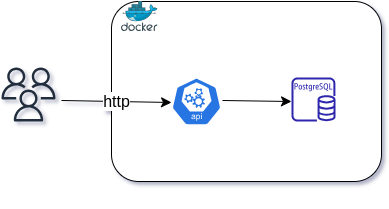

The diagram above was exported from draw.io. Its source (the exported page's mxGraphModel, read from the mxfile embedded in the PNG):
<mxGraphModel dx="2242" dy="1124" grid="1" gridSize="10" guides="1" tooltips="1" connect="1" arrows="1" fold="1" page="1" pageScale="1" pageWidth="850" pageHeight="1100" math="0" shadow="0">
  <root>
    <mxCell id="0" />
    <mxCell id="1" parent="0" />
    <mxCell id="xYx_qm-H0neMTfLn_m8Q-10" value="" style="rounded=1;whiteSpace=wrap;html=1;fontSize=16;" vertex="1" parent="1">
      <mxGeometry x="190" y="180" width="270" height="180" as="geometry" />
    </mxCell>
    <mxCell id="xYx_qm-H0neMTfLn_m8Q-11" value="" style="image;sketch=0;aspect=fixed;html=1;points=[];align=center;fontSize=12;image=img/lib/mscae/Docker.svg;" vertex="1" parent="1">
      <mxGeometry x="200" y="180" width="36.59" height="30" as="geometry" />
    </mxCell>
    <mxCell id="xYx_qm-H0neMTfLn_m8Q-15" value="" style="sketch=0;html=1;dashed=0;whitespace=wrap;fillColor=#2875E2;strokeColor=#ffffff;points=[[0.005,0.63,0],[0.1,0.2,0],[0.9,0.2,0],[0.5,0,0],[0.995,0.63,0],[0.72,0.99,0],[0.5,1,0],[0.28,0.99,0]];verticalLabelPosition=bottom;align=center;verticalAlign=top;shape=mxgraph.kubernetes.icon;prIcon=api;fontSize=16;" vertex="1" parent="1">
      <mxGeometry x="250" y="180" width="50" height="200" as="geometry" />
    </mxCell>
    <mxCell id="xYx_qm-H0neMTfLn_m8Q-16" value="" style="sketch=0;outlineConnect=0;fontColor=#232F3E;gradientColor=none;fillColor=#2E27AD;strokeColor=none;dashed=0;verticalLabelPosition=bottom;verticalAlign=top;align=center;html=1;fontSize=12;fontStyle=0;aspect=fixed;pointerEvents=1;shape=mxgraph.aws4.rds_postgresql_instance;" vertex="1" parent="1">
      <mxGeometry x="370" y="256" width="44" height="44" as="geometry" />
    </mxCell>
    <mxCell id="xYx_qm-H0neMTfLn_m8Q-22" value="" style="sketch=0;outlineConnect=0;fontColor=#232F3E;gradientColor=none;fillColor=#232F3D;strokeColor=none;dashed=0;verticalLabelPosition=bottom;verticalAlign=top;align=center;html=1;fontSize=12;fontStyle=0;aspect=fixed;pointerEvents=1;shape=mxgraph.aws4.users;" vertex="1" parent="1">
      <mxGeometry x="80" y="246" width="54" height="54" as="geometry" />
    </mxCell>
    <mxCell id="xYx_qm-H0neMTfLn_m8Q-43" value="" style="endArrow=classic;html=1;rounded=0;fontSize=12;startSize=8;endSize=8;curved=1;entryX=0;entryY=0.51;entryDx=0;entryDy=0;entryPerimeter=0;" edge="1" parent="1">
      <mxGeometry relative="1" as="geometry">
        <mxPoint x="140" y="279" as="sourcePoint" />
        <mxPoint x="250" y="281" as="targetPoint" />
      </mxGeometry>
    </mxCell>
    <mxCell id="xYx_qm-H0neMTfLn_m8Q-44" value="http" style="edgeLabel;resizable=0;html=1;align=center;verticalAlign=middle;fontSize=16;" connectable="0" vertex="1" parent="xYx_qm-H0neMTfLn_m8Q-43">
      <mxGeometry relative="1" as="geometry" />
    </mxCell>
    <mxCell id="xYx_qm-H0neMTfLn_m8Q-48" value="" style="endArrow=classic;html=1;rounded=0;fontSize=12;startSize=8;endSize=8;curved=1;exitX=1.02;exitY=0.495;exitDx=0;exitDy=0;exitPerimeter=0;" edge="1" parent="1" source="xYx_qm-H0neMTfLn_m8Q-15">
      <mxGeometry relative="1" as="geometry">
        <mxPoint x="310" y="280" as="sourcePoint" />
        <mxPoint x="370" y="280" as="targetPoint" />
      </mxGeometry>
    </mxCell>
  </root>
</mxGraphModel>